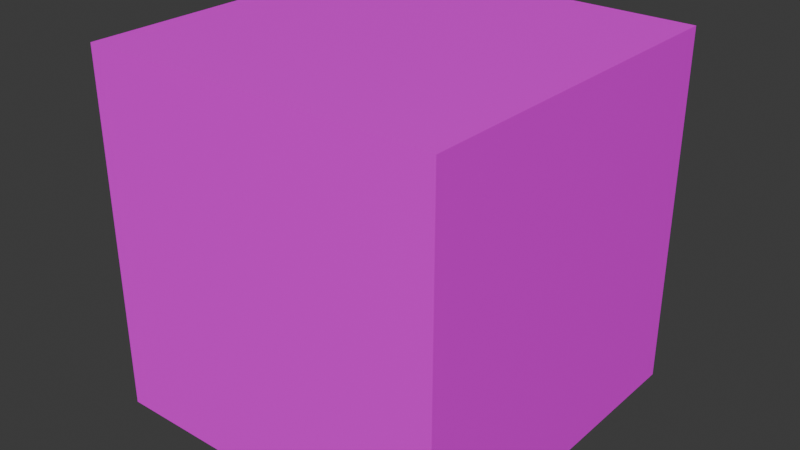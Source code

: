 # Source: box1.blend  (saved by Blender 4.1.24; exported with 4.5.12 LTS)
import bpy
from mathutils import Matrix  # noqa: F401  (used for matrix-valued properties, if any)

bpy.ops.wm.read_factory_settings(use_empty=True)
scene = bpy.context.scene
scene.name = 'Scene'

# ---- collections
col_collection = bpy.data.collections.new('Collection'); scene.collection.children.link(col_collection)

# ---- images (referenced by path relative to the original .blend; pixels are not part of the script)
import os
ASSET_DIR = os.environ.get("B2B_ASSET_DIR", "")  # directory of the original .blend (textures are referenced by path, not embedded)
HERE = os.path.dirname(os.path.abspath(__file__))  # packed textures are extracted next to this script under _unpacked/

def load_image(name, relpath, width, height, colorspace="sRGB"):
    """Load a texture the original file referenced (path relative to the .blend, or extracted next to this script)."""
    p = next((c for c in (os.path.join(HERE, relpath), os.path.join(ASSET_DIR, relpath)) if relpath and os.path.exists(c)), "")
    if p:
        img = bpy.data.images.load(p, check_existing=True)
        img.name = name
    else:  # same state as the original file: an image datablock whose file is absent (Cycles renders it pink)
        img = bpy.data.images.new(name, width, height)
        img.source = "FILE"
        img.filepath = "//" + (relpath or name)
    img.colorspace_settings.name = colorspace
    return img
img_boxunwrap_png = load_image('boxunwrap.png', 'boxunwrap.png', 1024, 1024, 'sRGB')

# ---- materials (node trees are filled in below, after node groups)
mat_material = bpy.data.materials.new('Material')
mat_material.use_transparent_shadow = False

# ---- material node trees
mat_material.use_nodes = True; mat_material.node_tree.nodes.clear()
_N = mat_material.node_tree.nodes; _L = mat_material.node_tree.links
n0 = _N.new('ShaderNodeBsdfPrincipled'); n0.name = 'Principled BSDF'; n0.location = (10, 300)
n1 = _N.new('ShaderNodeOutputMaterial'); n1.name = 'Material Output'; n1.location = (300, 300)
n2 = _N.new('ShaderNodeTexImage'); n2.name = 'Image Texture'; n2.location = (-280, 280)
n2.image = img_boxunwrap_png
_L.new(n0.outputs[0], n1.inputs[0])
_L.new(n2.outputs[0], n0.inputs[0])
n1.is_active_output = True

# ---- world
world_world = bpy.data.worlds.new('World'); scene.world = world_world
world_world.use_nodes = True; world_world.node_tree.nodes.clear()
_N = world_world.node_tree.nodes; _L = world_world.node_tree.links
n0 = _N.new('ShaderNodeOutputWorld'); n0.name = 'World Output'; n0.location = (300, 300)
n1 = _N.new('ShaderNodeBackground'); n1.name = 'Background'; n1.location = (10, 300)
n1.inputs[0].default_value = (0.05088, 0.05088, 0.05088, 1.0)
_L.new(n1.outputs[0], n0.inputs[0])
n0.is_active_output = True
world_world.color = (0.05088, 0.05088, 0.05088)
world_world.use_sun_shadow = False
world_world.sun_shadow_jitter_overblur = 0.0

# ---- meshes
me_cube_001 = bpy.data.meshes.new('Cube.001')
me_cube_001.from_pydata([(-1.0, -1.0, -1.0), (-1.0, -1.0, 1.0), (-1.0, 1.0, -1.0), (-1.0, 1.0, 1.0), (1.0, -1.0, -1.0), (1.0, -1.0, 1.0), (1.0, 1.0, -1.0), (1.0, 1.0, 1.0)], [], [(0, 1, 3, 2), (2, 3, 7, 6), (6, 7, 5, 4), (4, 5, 1, 0), (2, 6, 4, 0), (7, 3, 1, 5)])
_uv = me_cube_001.uv_layers.new(name='UVMap')
_uv.uv.foreach_set('vector', [0.375, 0.0, 0.625, 0.0, 0.625, 0.25, 0.375, 0.25, 0.375, 0.25, 0.625, 0.25, 0.625, 0.5, 0.375, 0.5, 0.375, 0.5, 0.625, 0.5, 0.625, 0.75, 0.375, 0.75, 0.375, 0.75, 0.625, 0.75, 0.625, 1.0, 0.375, 1.0, 0.125, 0.5, 0.375, 0.5, 0.375, 0.75, 0.125, 0.75, 0.625, 0.5, 0.875, 0.5, 0.875, 0.75, 0.625, 0.75])
me_cube_001.materials.append(mat_material)
me_cube_001.update()

# ---- objects
ob_cube = bpy.data.objects.new('Cube', me_cube_001)

# ---- transforms, parenting, visibility, modifiers, constraints
ob_cube.location = (0.0, 0.0, 0.0)

# ---- collection membership
col_collection.objects.link(ob_cube)

# ---- scene / render settings (as saved in the file)
scene.frame_start = 1; scene.frame_end = 250; scene.frame_set(1)
scene.render.engine = 'BLENDER_EEVEE_NEXT'
scene.cycles.sampling_pattern = 'TABULATED_SOBOL'
scene.eevee.ray_tracing_options.trace_max_roughness = 0.0
bpy.context.view_layer.update()

# ---- added for rendering (the .blend has no active camera and no usable light): camera, sun
cam_auto = bpy.data.cameras.new('AutoCamera')
cam_auto.lens = 50.0
cam_auto.sensor_width = 36.0
cam_auto.clip_end = 1000.0
ob_auto_camera = bpy.data.objects.new('AutoCamera', cam_auto)
scene.collection.objects.link(ob_auto_camera)
ob_auto_camera.location = (3.20507, -3.84609, 2.56406)
ob_auto_camera.rotation_euler = (1.09748, -7.21219e-08, 0.694738)
scene.camera = ob_auto_camera
light_auto_sun = bpy.data.lights.new('AutoSun', 'SUN')
light_auto_sun.energy = 3.0
light_auto_sun.angle = 0.0523599
ob_auto_sun = bpy.data.objects.new('AutoSun', light_auto_sun)
scene.collection.objects.link(ob_auto_sun)
ob_auto_sun.rotation_euler = (0.872665, 0.174533, 0.523599)
bpy.context.view_layer.update()
